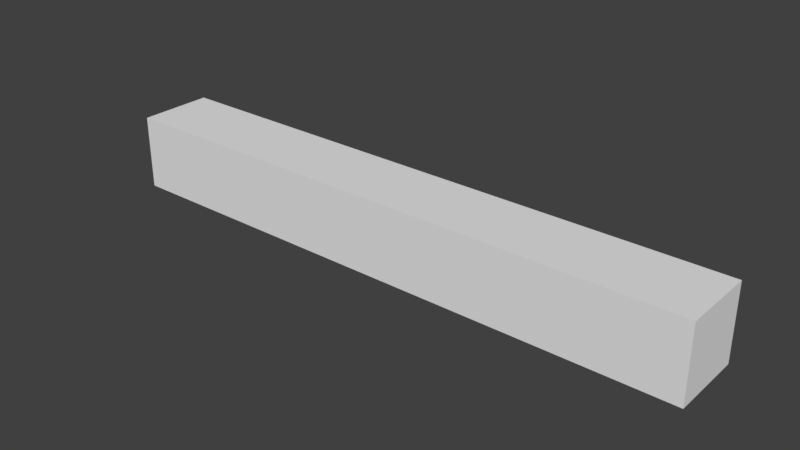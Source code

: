 # Source: SM_WallBase_2x0.25x0.25.blend  (saved by Blender 2.78.0; exported with 4.5.12 LTS)
import bpy
from mathutils import Matrix  # noqa: F401  (used for matrix-valued properties, if any)

bpy.ops.wm.read_factory_settings(use_empty=True)
scene = bpy.context.scene
scene.name = 'Scene'

# ---- collections
col_collection_1 = bpy.data.collections.new('Collection 1'); scene.collection.children.link(col_collection_1)

# ---- world
world_world = bpy.data.worlds.new('World'); scene.world = world_world
world_world.color = (0.05088, 0.05088, 0.05088)
world_world.use_sun_shadow = False
world_world.sun_shadow_jitter_overblur = 0.0
world_world.cycles.sampling_method = 'MANUAL'

# ---- meshes
me_wallbase2x0_25x0_25 = bpy.data.meshes.new('Wallbase2x0.25x0.25')
me_wallbase2x0_25x0_25.from_pydata([(-2.0, 0.25, -0.25), (-2.0, 0.25, 0.0), (-2.0, -8.009e-08, -0.25), (-2.0, -8.009e-08, 0.0), (9.529e-05, 0.25, -0.25), (9.529e-05, 0.25, 0.0), (9.058e-05, -8.009e-08, -0.25), (9.058e-05, -8.009e-08, 0.0)], [], [(0, 2, 3, 1), (2, 6, 7, 3), (6, 4, 5, 7), (4, 0, 1, 5), (2, 0, 4, 6), (7, 5, 1, 3)])
me_wallbase2x0_25x0_25.use_remesh_preserve_volume = False
me_wallbase2x0_25x0_25.use_remesh_preserve_attributes = False
me_wallbase2x0_25x0_25.use_mirror_vertex_groups = False
me_wallbase2x0_25x0_25.update()

# ---- objects
ob_wallbase2x0_25x0_25 = bpy.data.objects.new('WallBase2x0.25x0.25', me_wallbase2x0_25x0_25)

# ---- transforms, parenting, visibility, modifiers, constraints
ob_wallbase2x0_25x0_25.location = (0.0, 0.0, 0.0)
ob_wallbase2x0_25x0_25.lineart.crease_threshold = 0.0

# ---- collection membership
col_collection_1.objects.link(ob_wallbase2x0_25x0_25)

# ---- scene / render settings (as saved in the file)
scene.frame_start = 1; scene.frame_end = 250; scene.frame_set(1)
scene.render.engine = 'BLENDER_EEVEE_NEXT'
scene.render.resolution_percentage = 50
scene.render.dither_intensity = 0.0
scene.cycles.use_denoising = False
scene.cycles.samples = 128
scene.cycles.sampling_pattern = 'TABULATED_SOBOL'
scene.cycles.light_sampling_threshold = 0.0
scene.cycles.use_adaptive_sampling = False
scene.cycles.use_light_tree = False
scene.cycles.blur_glossy = 0.0
scene.cycles.sample_clamp_indirect = 0.0
scene.view_settings.view_transform = 'Standard'
bpy.context.view_layer.update()

# ---- added for rendering (the .blend has no active camera and no usable light): camera, sun
cam_auto = bpy.data.cameras.new('AutoCamera')
cam_auto.lens = 50.0
cam_auto.sensor_width = 36.0
cam_auto.clip_end = 1000.0
ob_auto_camera = bpy.data.objects.new('AutoCamera', cam_auto)
scene.collection.objects.link(ob_auto_camera)
ob_auto_camera.location = (0.879276, -2.13007, 1.37838)
ob_auto_camera.rotation_euler = (1.09748, -7.21219e-08, 0.694738)
scene.camera = ob_auto_camera
light_auto_sun = bpy.data.lights.new('AutoSun', 'SUN')
light_auto_sun.energy = 3.0
light_auto_sun.angle = 0.0523599
ob_auto_sun = bpy.data.objects.new('AutoSun', light_auto_sun)
scene.collection.objects.link(ob_auto_sun)
ob_auto_sun.rotation_euler = (0.872665, 0.174533, 0.523599)
bpy.context.view_layer.update()
